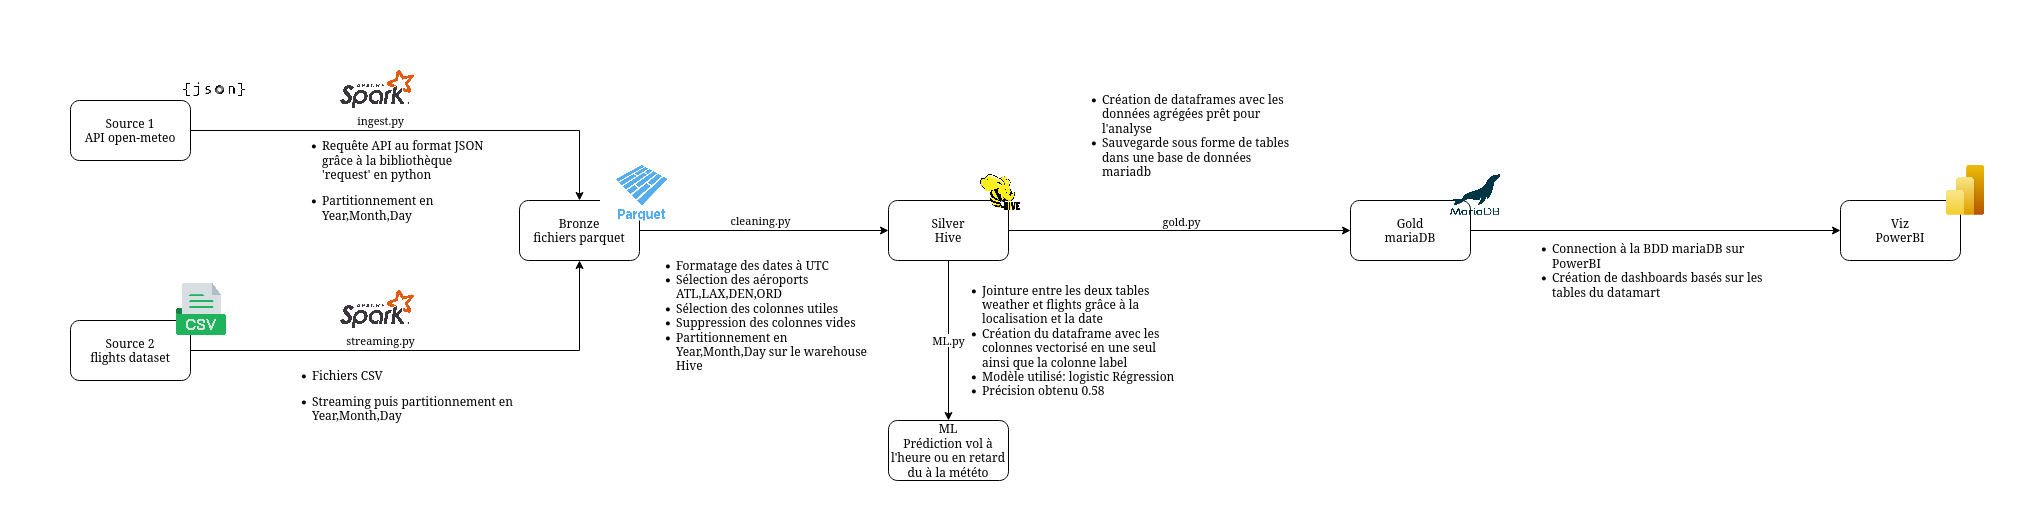

The diagram above was exported from draw.io. Its source (the exported page's mxGraphModel, read from the mxfile embedded in the PNG):
<mxGraphModel dx="4187" dy="1958" grid="1" gridSize="10" guides="1" tooltips="1" connect="1" arrows="1" fold="1" page="1" pageScale="1" pageWidth="1169" pageHeight="827" math="0" shadow="0">
  <root>
    <mxCell id="0" />
    <mxCell id="1" parent="0" />
    <mxCell id="Mx-fqm8COYQMTb4jizy0-25" value="" style="rounded=0;whiteSpace=wrap;html=1;strokeColor=none;" vertex="1" parent="1">
      <mxGeometry x="-210" y="40" width="2030" height="520" as="geometry" />
    </mxCell>
    <mxCell id="Mx-fqm8COYQMTb4jizy0-4" value="streaming.py" style="edgeStyle=orthogonalEdgeStyle;rounded=0;orthogonalLoop=1;jettySize=auto;html=1;entryX=0.5;entryY=1;entryDx=0;entryDy=0;" edge="1" parent="1" source="Blkvh1Mdri3QT214CMYc-3" target="Blkvh1Mdri3QT214CMYc-5">
      <mxGeometry x="-0.2067" y="10" relative="1" as="geometry">
        <mxPoint as="offset" />
      </mxGeometry>
    </mxCell>
    <mxCell id="Blkvh1Mdri3QT214CMYc-3" value="&lt;div&gt;Source 2&lt;/div&gt;&lt;div&gt;flights dataset&lt;/div&gt;" style="rounded=1;whiteSpace=wrap;html=1;" parent="1" vertex="1">
      <mxGeometry x="-140" y="360" width="120" height="60" as="geometry" />
    </mxCell>
    <mxCell id="Blkvh1Mdri3QT214CMYc-8" value="ingest.py" style="edgeStyle=orthogonalEdgeStyle;rounded=0;orthogonalLoop=1;jettySize=auto;html=1;strokeColor=default;align=center;verticalAlign=middle;fontFamily=Helvetica;fontSize=11;fontColor=default;labelBackgroundColor=default;endArrow=classic;entryX=0.5;entryY=0;entryDx=0;entryDy=0;" parent="1" source="Blkvh1Mdri3QT214CMYc-4" target="Blkvh1Mdri3QT214CMYc-5" edge="1">
      <mxGeometry x="-0.1722" y="10" relative="1" as="geometry">
        <mxPoint x="369" y="180" as="targetPoint" />
        <mxPoint as="offset" />
      </mxGeometry>
    </mxCell>
    <mxCell id="Blkvh1Mdri3QT214CMYc-4" value="&lt;div&gt;Source 1&lt;/div&gt;&lt;div&gt;API open-meteo&lt;/div&gt;" style="rounded=1;whiteSpace=wrap;html=1;" parent="1" vertex="1">
      <mxGeometry x="-140" y="140" width="120" height="60" as="geometry" />
    </mxCell>
    <mxCell id="Blkvh1Mdri3QT214CMYc-9" value="cleaning.py" style="edgeStyle=orthogonalEdgeStyle;rounded=0;orthogonalLoop=1;jettySize=auto;html=1;" parent="1" source="Blkvh1Mdri3QT214CMYc-5" target="Blkvh1Mdri3QT214CMYc-6" edge="1">
      <mxGeometry x="-0.0281" y="10" relative="1" as="geometry">
        <mxPoint as="offset" />
      </mxGeometry>
    </mxCell>
    <mxCell id="Blkvh1Mdri3QT214CMYc-5" value="&lt;div&gt;Bronze&lt;/div&gt;&lt;div&gt;fichiers parquet&lt;/div&gt;" style="rounded=1;whiteSpace=wrap;html=1;" parent="1" vertex="1">
      <mxGeometry x="309" y="240" width="120" height="60" as="geometry" />
    </mxCell>
    <mxCell id="Blkvh1Mdri3QT214CMYc-10" value="" style="edgeStyle=orthogonalEdgeStyle;rounded=0;orthogonalLoop=1;jettySize=auto;html=1;" parent="1" source="Blkvh1Mdri3QT214CMYc-6" target="Blkvh1Mdri3QT214CMYc-7" edge="1">
      <mxGeometry relative="1" as="geometry" />
    </mxCell>
    <mxCell id="Mx-fqm8COYQMTb4jizy0-18" value="gold.py" style="edgeLabel;html=1;align=center;verticalAlign=middle;resizable=0;points=[];" vertex="1" connectable="0" parent="Blkvh1Mdri3QT214CMYc-10">
      <mxGeometry x="0.2047" y="1" relative="1" as="geometry">
        <mxPoint x="-34" y="-9" as="offset" />
      </mxGeometry>
    </mxCell>
    <mxCell id="Blkvh1Mdri3QT214CMYc-13" value="ML.py" style="edgeStyle=orthogonalEdgeStyle;rounded=0;orthogonalLoop=1;jettySize=auto;html=1;" parent="1" source="Blkvh1Mdri3QT214CMYc-6" target="Blkvh1Mdri3QT214CMYc-12" edge="1">
      <mxGeometry relative="1" as="geometry" />
    </mxCell>
    <mxCell id="Blkvh1Mdri3QT214CMYc-6" value="&lt;div&gt;Silver&lt;/div&gt;&lt;div&gt;Hive&lt;/div&gt;" style="rounded=1;whiteSpace=wrap;html=1;" parent="1" vertex="1">
      <mxGeometry x="678" y="240" width="120" height="60" as="geometry" />
    </mxCell>
    <mxCell id="BQNRYbgSBJPaGVH74K7l-2" value="" style="edgeStyle=orthogonalEdgeStyle;rounded=0;orthogonalLoop=1;jettySize=auto;html=1;" parent="1" source="Blkvh1Mdri3QT214CMYc-7" target="BQNRYbgSBJPaGVH74K7l-1" edge="1">
      <mxGeometry relative="1" as="geometry" />
    </mxCell>
    <mxCell id="Blkvh1Mdri3QT214CMYc-7" value="&lt;div&gt;Gold&lt;/div&gt;&lt;div&gt;mariaDB&lt;/div&gt;" style="rounded=1;whiteSpace=wrap;html=1;" parent="1" vertex="1">
      <mxGeometry x="1140" y="240" width="120" height="60" as="geometry" />
    </mxCell>
    <mxCell id="Blkvh1Mdri3QT214CMYc-12" value="&lt;div&gt;ML&lt;/div&gt;&lt;div&gt;Prédiction vol à l'heure ou en retard du à la météto&lt;/div&gt;" style="rounded=1;whiteSpace=wrap;html=1;" parent="1" vertex="1">
      <mxGeometry x="678" y="460" width="120" height="60" as="geometry" />
    </mxCell>
    <mxCell id="BQNRYbgSBJPaGVH74K7l-1" value="&lt;div&gt;Viz&lt;/div&gt;&lt;div&gt;PowerBI&lt;/div&gt;" style="rounded=1;whiteSpace=wrap;html=1;" parent="1" vertex="1">
      <mxGeometry x="1630" y="240" width="120" height="60" as="geometry" />
    </mxCell>
    <mxCell id="Mx-fqm8COYQMTb4jizy0-1" value="" style="shape=image;verticalLabelPosition=bottom;labelBackgroundColor=default;verticalAlign=top;aspect=fixed;imageAspect=0;image=https://upload.wikimedia.org/wikipedia/commons/thumb/f/f3/Apache_Spark_logo.svg/2560px-Apache_Spark_logo.svg.png;strokeColor=default;align=center;fontFamily=Helvetica;fontSize=12;fontColor=default;fillColor=default;" vertex="1" parent="1">
      <mxGeometry x="130" y="110" width="74.02" height="38.43" as="geometry" />
    </mxCell>
    <mxCell id="Mx-fqm8COYQMTb4jizy0-5" value="" style="shape=image;verticalLabelPosition=bottom;labelBackgroundColor=default;verticalAlign=top;aspect=fixed;imageAspect=0;image=https://upload.wikimedia.org/wikipedia/commons/thumb/f/f3/Apache_Spark_logo.svg/2560px-Apache_Spark_logo.svg.png;strokeColor=default;align=center;fontFamily=Helvetica;fontSize=12;fontColor=default;fillColor=default;" vertex="1" parent="1">
      <mxGeometry x="130" y="330" width="74.02" height="38.43" as="geometry" />
    </mxCell>
    <mxCell id="Mx-fqm8COYQMTb4jizy0-7" value="&lt;div align=&quot;left&quot;&gt;&lt;ul&gt;&lt;li&gt;Fichiers CSV&lt;/li&gt;&lt;/ul&gt;&lt;/div&gt;&lt;div align=&quot;left&quot;&gt;&lt;ul&gt;&lt;li&gt;Streaming puis partitionnement en Year,Month,Day&lt;/li&gt;&lt;/ul&gt;&lt;/div&gt;" style="text;html=1;align=left;verticalAlign=middle;whiteSpace=wrap;rounded=0;fontFamily=Helvetica;fontSize=12;fontColor=default;" vertex="1" parent="1">
      <mxGeometry x="60.00000000000001" y="400" width="290" height="70" as="geometry" />
    </mxCell>
    <mxCell id="Mx-fqm8COYQMTb4jizy0-8" value="&lt;div align=&quot;left&quot;&gt;&lt;ul&gt;&lt;li&gt;Requête API au format JSON grâce à la bibliothèque 'request' en python&lt;/li&gt;&lt;/ul&gt;&lt;/div&gt;&lt;div align=&quot;left&quot;&gt;&lt;ul&gt;&lt;li&gt;Partitionnement en Year,Month,Day&lt;/li&gt;&lt;/ul&gt;&lt;/div&gt;" style="text;html=1;align=left;verticalAlign=middle;whiteSpace=wrap;rounded=0;fontFamily=Helvetica;fontSize=12;fontColor=default;" vertex="1" parent="1">
      <mxGeometry x="70" y="190" width="220" height="60" as="geometry" />
    </mxCell>
    <mxCell id="Mx-fqm8COYQMTb4jizy0-10" value="&lt;div align=&quot;left&quot;&gt;&lt;ul&gt;&lt;li&gt;Formatage des dates à UTC&lt;/li&gt;&lt;li&gt;Sélection des aéroports ATL,LAX,DEN,ORD&lt;/li&gt;&lt;li&gt;Sélection des colonnes utiles&lt;/li&gt;&lt;li&gt;Suppression des colonnes vides&lt;/li&gt;&lt;li&gt;Partitionnement en Year,Month,Day sur le warehouse Hive&lt;/li&gt;&lt;/ul&gt;&lt;/div&gt;" style="text;html=1;align=left;verticalAlign=middle;whiteSpace=wrap;rounded=0;fontFamily=Helvetica;fontSize=12;fontColor=default;" vertex="1" parent="1">
      <mxGeometry x="424.33" y="290" width="245.67" height="130" as="geometry" />
    </mxCell>
    <mxCell id="Mx-fqm8COYQMTb4jizy0-12" value="" style="shape=image;verticalLabelPosition=bottom;labelBackgroundColor=default;verticalAlign=top;aspect=fixed;imageAspect=0;image=https://upload.wikimedia.org/wikipedia/commons/thumb/b/bb/Apache_Hive_logo.svg/1000px-Apache_Hive_logo.svg.png;" vertex="1" parent="1">
      <mxGeometry x="770" y="214" width="40" height="36" as="geometry" />
    </mxCell>
    <mxCell id="Mx-fqm8COYQMTb4jizy0-16" value="&lt;div align=&quot;left&quot;&gt;&lt;ul&gt;&lt;li&gt;Jointure entre les deux tables weather et flights grâce à la localisation et la date&lt;/li&gt;&lt;li&gt;Création du dataframe avec les colonnes vectorisé en une seul ainsi que la colonne label&lt;/li&gt;&lt;li&gt;Modèle utilisé: logistic Régression&lt;/li&gt;&lt;li&gt;Précision obtenu 0.58&lt;/li&gt;&lt;/ul&gt;&lt;/div&gt;" style="text;html=1;align=left;verticalAlign=middle;whiteSpace=wrap;rounded=0;" vertex="1" parent="1">
      <mxGeometry x="730" y="310" width="240" height="140" as="geometry" />
    </mxCell>
    <mxCell id="Mx-fqm8COYQMTb4jizy0-19" value="&lt;div align=&quot;left&quot;&gt;&lt;ul&gt;&lt;li&gt;Création de dataframes avec les données agrégées prêt pour l'analyse&lt;/li&gt;&lt;li&gt;Sauvegarde sous forme de tables dans une base de données mariadb&lt;/li&gt;&lt;/ul&gt;&lt;/div&gt;" style="text;html=1;align=left;verticalAlign=middle;whiteSpace=wrap;rounded=0;" vertex="1" parent="1">
      <mxGeometry x="850" y="100" width="240" height="150" as="geometry" />
    </mxCell>
    <mxCell id="Mx-fqm8COYQMTb4jizy0-20" value="" style="shape=image;verticalLabelPosition=bottom;labelBackgroundColor=default;verticalAlign=top;aspect=fixed;imageAspect=0;image=https://mariadb.com/wp-content/uploads/2019/11/mariadb-logo-vert_blue-transparent.png;" vertex="1" parent="1">
      <mxGeometry x="1240" y="214" width="50" height="40.75" as="geometry" />
    </mxCell>
    <mxCell id="Mx-fqm8COYQMTb4jizy0-21" value="" style="shape=image;verticalLabelPosition=bottom;labelBackgroundColor=default;verticalAlign=top;aspect=fixed;imageAspect=0;image=https://upload.wikimedia.org/wikipedia/commons/thumb/c/cf/New_Power_BI_Logo.svg/1200px-New_Power_BI_Logo.svg.png;" vertex="1" parent="1">
      <mxGeometry x="1730" y="204.75" width="50" height="50" as="geometry" />
    </mxCell>
    <mxCell id="Mx-fqm8COYQMTb4jizy0-9" value="" style="shape=image;verticalLabelPosition=bottom;labelBackgroundColor=default;verticalAlign=top;aspect=fixed;imageAspect=0;image=https://www.casd.eu/wp/wp-content/uploads/parquet-logo.png;" vertex="1" parent="1">
      <mxGeometry x="390" y="204.75000000000003" width="83.67" height="55.78" as="geometry" />
    </mxCell>
    <mxCell id="Mx-fqm8COYQMTb4jizy0-22" value="" style="shape=image;verticalLabelPosition=bottom;labelBackgroundColor=default;verticalAlign=top;aspect=fixed;imageAspect=0;image=https://images.icon-icons.com/2699/PNG/512/json_logo_icon_168490.png;" vertex="1" parent="1">
      <mxGeometry x="-30" y="114.43" width="68" height="34" as="geometry" />
    </mxCell>
    <mxCell id="Mx-fqm8COYQMTb4jizy0-23" value="" style="shape=image;verticalLabelPosition=bottom;labelBackgroundColor=default;verticalAlign=top;aspect=fixed;imageAspect=0;image=https://cdn-icons-png.flaticon.com/512/8242/8242984.png;" vertex="1" parent="1">
      <mxGeometry x="-40" y="318.22" width="62" height="62" as="geometry" />
    </mxCell>
    <mxCell id="Mx-fqm8COYQMTb4jizy0-24" value="&lt;div align=&quot;left&quot;&gt;&lt;ul&gt;&lt;li&gt;Connection à la BDD mariaDB sur PowerBI&lt;/li&gt;&lt;li&gt;Création de dashboards basés sur les tables du datamart&lt;/li&gt;&lt;/ul&gt;&lt;/div&gt;" style="text;html=1;align=left;verticalAlign=middle;whiteSpace=wrap;rounded=0;" vertex="1" parent="1">
      <mxGeometry x="1300" y="250" width="280" height="120" as="geometry" />
    </mxCell>
  </root>
</mxGraphModel>